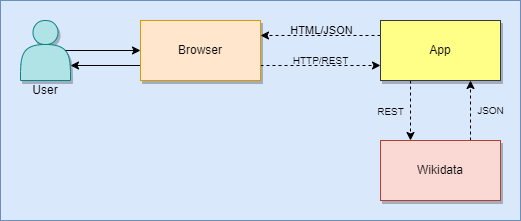

The diagram above was exported from draw.io. Its source (the exported page's mxGraphModel, read from the mxfile embedded in the PNG):
<mxGraphModel dx="1746" dy="403" grid="1" gridSize="10" guides="1" tooltips="1" connect="1" arrows="1" fold="1" page="1" pageScale="1" pageWidth="1100" pageHeight="850" math="0" shadow="0">
  <root>
    <mxCell id="0" />
    <mxCell id="1" parent="0" />
    <mxCell id="32" value="" style="rounded=0;whiteSpace=wrap;html=1;fillColor=#dae8fc;strokeColor=#6c8ebf;" parent="1" vertex="1">
      <mxGeometry x="-1100" y="20" width="520" height="220" as="geometry" />
    </mxCell>
    <mxCell id="37" style="edgeStyle=none;html=1;exitX=1;exitY=0.75;exitDx=0;exitDy=0;entryX=0;entryY=0.75;entryDx=0;entryDy=0;strokeColor=default;dashed=1;" parent="1" source="47" target="35" edge="1">
      <mxGeometry relative="1" as="geometry" />
    </mxCell>
    <mxCell id="52" value="HTTP/REST" style="edgeLabel;html=1;align=center;verticalAlign=middle;resizable=0;points=[];fontSize=10;labelBackgroundColor=none;" parent="37" vertex="1" connectable="0">
      <mxGeometry x="-0.087" relative="1" as="geometry">
        <mxPoint x="5" y="-5" as="offset" />
      </mxGeometry>
    </mxCell>
    <mxCell id="38" style="edgeStyle=none;html=1;exitX=0.25;exitY=1;exitDx=0;exitDy=0;entryX=0.25;entryY=0;entryDx=0;entryDy=0;dashed=1;" parent="1" source="35" target="36" edge="1">
      <mxGeometry relative="1" as="geometry" />
    </mxCell>
    <mxCell id="54" value="REST" style="edgeLabel;html=1;align=center;verticalAlign=middle;resizable=0;points=[];fontSize=10;labelBackgroundColor=none;" parent="38" vertex="1" connectable="0">
      <mxGeometry x="-0.2589" y="1" relative="1" as="geometry">
        <mxPoint x="-21" y="8" as="offset" />
      </mxGeometry>
    </mxCell>
    <mxCell id="42" style="edgeStyle=none;html=1;exitX=0;exitY=0.25;exitDx=0;exitDy=0;entryX=1;entryY=0.25;entryDx=0;entryDy=0;dashed=1;" parent="1" source="35" target="47" edge="1">
      <mxGeometry relative="1" as="geometry" />
    </mxCell>
    <mxCell id="51" value="HTML/JSON" style="edgeLabel;html=1;align=center;verticalAlign=middle;resizable=0;points=[];labelBackgroundColor=none;" parent="42" vertex="1" connectable="0">
      <mxGeometry x="0.4109" relative="1" as="geometry">
        <mxPoint x="25" y="-5" as="offset" />
      </mxGeometry>
    </mxCell>
    <mxCell id="35" value="App" style="whiteSpace=wrap;html=1;fillColor=#ffff88;strokeColor=#36393d;shadow=1;" parent="1" vertex="1">
      <mxGeometry x="-720" y="40" width="120" height="60" as="geometry" />
    </mxCell>
    <mxCell id="39" style="edgeStyle=none;html=1;exitX=0.75;exitY=0;exitDx=0;exitDy=0;entryX=0.75;entryY=1;entryDx=0;entryDy=0;dashed=1;" parent="1" source="36" target="35" edge="1">
      <mxGeometry relative="1" as="geometry" />
    </mxCell>
    <mxCell id="55" value="JSON" style="edgeLabel;html=1;align=center;verticalAlign=middle;resizable=0;points=[];fontSize=10;labelBackgroundColor=none;" parent="39" vertex="1" connectable="0">
      <mxGeometry x="-0.1689" y="-1" relative="1" as="geometry">
        <mxPoint x="19" y="-5" as="offset" />
      </mxGeometry>
    </mxCell>
    <mxCell id="36" value="Wikidata" style="whiteSpace=wrap;html=1;fillColor=#fad9d5;strokeColor=#ae4132;shadow=1;" parent="1" vertex="1">
      <mxGeometry x="-720" y="160" width="120" height="60" as="geometry" />
    </mxCell>
    <mxCell id="45" value="" style="group" parent="1" vertex="1" connectable="0">
      <mxGeometry x="-1085" y="40" width="60" height="80" as="geometry" />
    </mxCell>
    <mxCell id="34" value="" style="shape=actor;whiteSpace=wrap;html=1;fillColor=#b0e3e6;strokeColor=#0e8088;shadow=1;" parent="45" vertex="1">
      <mxGeometry x="5" width="50" height="60" as="geometry" />
    </mxCell>
    <mxCell id="44" value="User" style="text;html=1;strokeColor=none;fillColor=none;align=center;verticalAlign=middle;whiteSpace=wrap;rounded=0;" parent="45" vertex="1">
      <mxGeometry y="60" width="60" height="20" as="geometry" />
    </mxCell>
    <mxCell id="48" style="edgeStyle=none;html=1;exitX=0;exitY=0.75;exitDx=0;exitDy=0;entryX=1;entryY=0.75;entryDx=0;entryDy=0;" parent="1" source="47" target="34" edge="1">
      <mxGeometry relative="1" as="geometry" />
    </mxCell>
    <mxCell id="47" value="Browser" style="whiteSpace=wrap;html=1;fillColor=#ffe6cc;strokeColor=#d79b00;shadow=1;" parent="1" vertex="1">
      <mxGeometry x="-960" y="40" width="120" height="60" as="geometry" />
    </mxCell>
    <mxCell id="50" style="edgeStyle=none;html=1;exitX=0.9;exitY=0.5;exitDx=0;exitDy=0;exitPerimeter=0;entryX=0;entryY=0.5;entryDx=0;entryDy=0;" parent="1" source="34" target="47" edge="1">
      <mxGeometry relative="1" as="geometry" />
    </mxCell>
    <mxCell id="2" value="Diagram" parent="0" />
  </root>
</mxGraphModel>